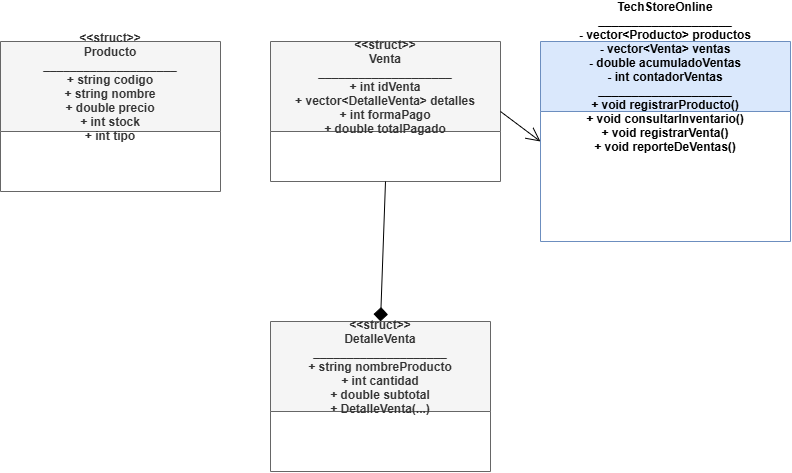

The diagram above was exported from draw.io. Its source (the exported page's mxGraphModel, read from the mxfile embedded in the PNG):
<mxGraphModel dx="1451" dy="2096" grid="1" gridSize="10" guides="1" tooltips="1" connect="1" arrows="1" fold="1" page="1" pageScale="1" pageWidth="827" pageHeight="1169" math="0" shadow="0">
  <root>
    <mxCell id="0" />
    <mxCell id="1" parent="0" />
    <mxCell id="prod" parent="1" style="shape=swimlane;fontStyle=1;childLayout=stackLayout;horizontal=1;startSize=90;horizontalStack=0;resizeParent=1;resizeParentWeight=0;resizeLast=0;collapsible=1;marginBottom=0;align=center;fontSize=12;fillColor=#f5f5f5;strokeColor=#666666;fontColor=#333333;" value="&lt;&lt;struct&gt;&gt;&#10;Producto&#10;____________________&#10;+ string codigo&#10;+ string nombre&#10;+ double precio&#10;+ int stock&#10;+ int tipo" vertex="1">
      <mxGeometry height="150" width="220" x="40" y="40" as="geometry" />
    </mxCell>
    <mxCell id="det" parent="1" style="shape=swimlane;fontStyle=1;childLayout=stackLayout;horizontal=1;startSize=90;horizontalStack=0;resizeParent=1;resizeParentWeight=0;resizeLast=0;collapsible=1;marginBottom=0;align=center;fontSize=12;fillColor=#f5f5f5;strokeColor=#666666;fontColor=#333333;" value="&lt;&lt;struct&gt;&gt;&#10;DetalleVenta&#10;____________________&#10;+ string nombreProducto&#10;+ int cantidad&#10;+ double subtotal&#10;+ DetalleVenta(...)" vertex="1">
      <mxGeometry height="150" width="220" x="310" y="320" as="geometry" />
    </mxCell>
    <mxCell id="ven" parent="1" style="shape=swimlane;fontStyle=1;childLayout=stackLayout;horizontal=1;startSize=90;horizontalStack=0;resizeParent=1;resizeParentWeight=0;resizeLast=0;collapsible=1;marginBottom=0;align=center;fontSize=12;fillColor=#f5f5f5;strokeColor=#666666;fontColor=#333333;" value="&lt;&lt;struct&gt;&gt;&#10;Venta&#10;____________________&#10;+ int idVenta&#10;+ vector&lt;DetalleVenta&gt; detalles&#10;+ int formaPago&#10;+ double totalPagado" vertex="1">
      <mxGeometry height="140" width="230" x="310" y="40" as="geometry" />
    </mxCell>
    <mxCell id="tienda" parent="1" style="shape=swimlane;fontStyle=1;childLayout=stackLayout;horizontal=1;startSize=70;horizontalStack=0;resizeParent=1;resizeParentWeight=0;resizeLast=0;collapsible=1;marginBottom=0;align=center;fontSize=12;fillColor=#dae8fc;strokeColor=#6c8ebf;fontColor=#000000;" value="TechStoreOnline&#10;____________________&#10;- vector&lt;Producto&gt; productos&#10;- vector&lt;Venta&gt; ventas&#10;- double acumuladoVentas&#10;- int contadorVentas&#10;____________________&#10;+ void registrarProducto()&#10;+ void consultarInventario()&#10;+ void registrarVenta()&#10;+ void reporteDeVentas()" vertex="1">
      <mxGeometry height="200" width="250" x="580" y="40" as="geometry" />
    </mxCell>
    <mxCell id="rel1" edge="1" parent="1" source="ven" style="endArrow=open;endFill=1;endSize=12;html=1;rounded=0;exitX=1;exitY=0.5;exitDx=0;exitDy=0;entryX=0;entryY=0.5;entryDx=0;entryDy=0;" target="tienda">
      <mxGeometry relative="1" as="geometry" />
    </mxCell>
    <mxCell id="rel2" edge="1" parent="1" source="ven" style="endArrow=diamond;endFill=1;endSize=12;html=1;rounded=0;exitX=0.5;exitY=1;exitDx=0;exitDy=0;entryX=0.5;entryY=0;entryDx=0;entryDy=0;" target="det">
      <mxGeometry relative="1" as="geometry" />
    </mxCell>
  </root>
</mxGraphModel>